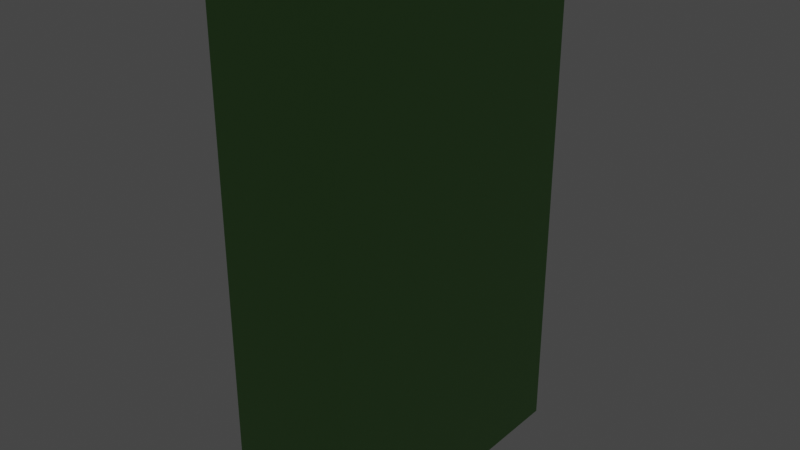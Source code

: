 # Source: window-1.blend  (saved by Blender 3.0.42; exported with 4.5.12 LTS)
import bpy
from mathutils import Matrix  # noqa: F401  (used for matrix-valued properties, if any)

bpy.ops.wm.read_factory_settings(use_empty=True)
scene = bpy.context.scene
scene.name = 'Scene'

# ---- collections
col_collection = bpy.data.collections.new('Collection'); scene.collection.children.link(col_collection)

# ---- materials (node trees are filled in below, after node groups)
mat_material_001 = bpy.data.materials.new('Material.001')
mat_material_001.use_transparent_shadow = False
mat_material_002 = bpy.data.materials.new('Material.002')
mat_material_002.use_transparent_shadow = False
mat_material_003 = bpy.data.materials.new('Material.003')
mat_material_003.use_transparent_shadow = False
mat_material_004 = bpy.data.materials.new('Material.004')
mat_material_004.use_transparent_shadow = False

# ---- material node trees
mat_material_001.use_nodes = True; mat_material_001.node_tree.nodes.clear()
_N = mat_material_001.node_tree.nodes; _L = mat_material_001.node_tree.links
n0 = _N.new('ShaderNodeBsdfPrincipled'); n0.name = 'Principled BSDF'; n0.location = (10, 300)
n0.distribution = 'GGX'
n0.subsurface_method = 'RANDOM_WALK_SKIN'
n0.inputs[3].default_value = 1.45
n0.inputs[27].default_value = (0.0, 0.0, 0.0, 1.0)
n0.inputs[28].default_value = 1.0
n1 = _N.new('ShaderNodeOutputMaterial'); n1.name = 'Material Output'; n1.location = (300, 300)
_L.new(n0.outputs[0], n1.inputs[0])
n1.is_active_output = True
mat_material_002.use_nodes = True; mat_material_002.node_tree.nodes.clear()
_N = mat_material_002.node_tree.nodes; _L = mat_material_002.node_tree.links
n0 = _N.new('ShaderNodeBsdfPrincipled'); n0.name = 'Principled BSDF'; n0.location = (10, 300)
n0.distribution = 'GGX'
n0.subsurface_method = 'RANDOM_WALK_SKIN'
n0.inputs[0].default_value = (1.0, 0.6223, 0.2103, 1.0)
n0.inputs[3].default_value = 1.45
n0.inputs[27].default_value = (1.0, 0.5366, 0.03833, 1.0)
n0.inputs[28].default_value = 2.0
n1 = _N.new('ShaderNodeOutputMaterial'); n1.name = 'Material Output'; n1.location = (300, 300)
_L.new(n0.outputs[0], n1.inputs[0])
n1.is_active_output = True
mat_material_003.use_nodes = True; mat_material_003.node_tree.nodes.clear()
_N = mat_material_003.node_tree.nodes; _L = mat_material_003.node_tree.links
n0 = _N.new('ShaderNodeBsdfPrincipled'); n0.name = 'Principled BSDF'; n0.location = (10, 300)
n0.distribution = 'GGX'
n0.subsurface_method = 'RANDOM_WALK_SKIN'
n0.inputs[0].default_value = (0.0, 0.0, 0.0, 1.0)
n0.inputs[3].default_value = 1.45
n0.inputs[27].default_value = (0.0, 0.0, 0.0, 1.0)
n0.inputs[28].default_value = 1.0
n1 = _N.new('ShaderNodeOutputMaterial'); n1.name = 'Material Output'; n1.location = (300, 300)
_L.new(n0.outputs[0], n1.inputs[0])
n1.is_active_output = True
mat_material_004.use_nodes = True; mat_material_004.node_tree.nodes.clear()
_N = mat_material_004.node_tree.nodes; _L = mat_material_004.node_tree.links
n0 = _N.new('ShaderNodeBsdfPrincipled'); n0.name = 'Principled BSDF'; n0.location = (10, 300)
n0.distribution = 'GGX'
n0.subsurface_method = 'RANDOM_WALK_SKIN'
n0.inputs[0].default_value = (0.1476, 0.3506, 0.09633, 1.0)
n0.inputs[3].default_value = 1.45
n0.inputs[27].default_value = (0.0, 0.0, 0.0, 1.0)
n0.inputs[28].default_value = 1.0
n1 = _N.new('ShaderNodeOutputMaterial'); n1.name = 'Material Output'; n1.location = (300, 300)
_L.new(n0.outputs[0], n1.inputs[0])
n1.is_active_output = True

# ---- world
world_world = bpy.data.worlds.new('World'); scene.world = world_world
world_world.use_nodes = True; world_world.node_tree.nodes.clear()
_N = world_world.node_tree.nodes; _L = world_world.node_tree.links
n0 = _N.new('ShaderNodeOutputWorld'); n0.name = 'World Output'; n0.location = (300, 300)
n1 = _N.new('ShaderNodeBackground'); n1.name = 'Background'; n1.location = (10, 300)
n1.inputs[0].default_value = (0.05088, 0.05088, 0.05088, 1.0)
_L.new(n1.outputs[0], n0.inputs[0])
n0.is_active_output = True
world_world.color = (0.05088, 0.05088, 0.05088)
world_world.use_sun_shadow = False
world_world.sun_shadow_jitter_overblur = 0.0

# ---- meshes
me_cube_001 = bpy.data.meshes.new('Cube.001')
me_cube_001.from_pydata([(-1.503, -1.382, 0.6606), (-1.503, -1.382, 5.451), (-1.503, 1.382, 0.6606), (-1.503, 1.382, 5.451), (-0.2047, -1.532, 0.4007), (-0.2047, -1.532, 5.711), (-0.2047, 1.532, 0.4007), (-0.2047, 1.532, 5.711), (-1.503, 1.532, 0.4007), (-1.503, -1.532, 0.4007), (-1.503, -1.532, 5.711), (-1.503, 1.532, 5.711), (-1.234, 1.382, 0.6606), (-1.234, -1.382, 0.6606), (-1.234, -1.382, 5.451), (-1.234, 1.382, 5.451), (-1.234, -1.114e-09, 0.6606), (-1.234, -1.382, 3.056), (-1.234, -1.114e-09, 5.451), (-1.234, 1.382, 3.056), (-1.234, -1.114e-09, 3.056), (-1.234, 0.1455, 3.213), (-1.234, 0.1455, 5.199), (-1.234, 1.237, 5.199), (-1.234, 1.237, 3.213), (-1.234, 0.1455, 0.9128), (-1.234, 0.1455, 2.898), (-1.234, 1.237, 2.898), (-1.234, 1.237, 0.9128), (-1.234, -1.237, 0.9128), (-1.234, -1.237, 2.898), (-1.234, -0.1455, 2.898), (-1.234, -0.1455, 0.9128), (-1.234, -1.237, 3.213), (-1.234, -1.237, 5.199), (-1.234, -0.1455, 5.199), (-1.234, -0.1455, 3.213)], [], [(2, 0, 13, 16, 12), (8, 11, 7, 6), (6, 7, 5, 4), (4, 5, 10, 9), (8, 6, 4, 9), (7, 11, 10, 5), (0, 2, 8, 9), (1, 0, 9, 10), (3, 1, 10, 11), (2, 3, 11, 8), (21, 22, 23, 24), (3, 2, 12, 19, 15), (0, 1, 14, 17, 13), (1, 3, 15, 18, 14), (25, 26, 27, 28), (29, 30, 31, 32), (33, 34, 35, 36), (20, 18, 22, 21), (18, 15, 23, 22), (15, 19, 24, 23), (19, 20, 21, 24), (16, 20, 26, 25), (20, 19, 27, 26), (19, 12, 28, 27), (12, 16, 25, 28), (13, 17, 30, 29), (17, 20, 31, 30), (20, 16, 32, 31), (16, 13, 29, 32), (17, 14, 34, 33), (14, 18, 35, 34), (18, 20, 36, 35), (20, 17, 33, 36)])
me_cube_001.polygons.foreach_set('material_index', [3, 3, 3, 3, 3, 3, 3, 3, 3, 3, 1, 3, 3, 3, 1, 1, 1, 2, 2, 2, 2, 2, 2, 2, 2, 2, 2, 2, 2, 2, 2, 2, 2])
_uv = me_cube_001.uv_layers.new(name='UVMap')
_uv.uv.foreach_set('vector', [0.3872, 0.2378, 0.3872, 0.01224, 0.3872, 0.01224, 0.3872, 0.125, 0.3872, 0.2378, 0.375, 0.25, 0.625, 0.25, 0.625, 0.5, 0.375, 0.5, 0.375, 0.5, 0.625, 0.5, 0.625, 0.75, 0.375, 0.75, 0.375, 0.75, 0.625, 0.75, 0.625, 1.0, 0.375, 1.0, 0.125, 0.5, 0.375, 0.5, 0.375, 0.75, 0.125, 0.75, 0.625, 0.5, 0.875, 0.5, 0.875, 0.75, 0.625, 0.75, 0.3872, 0.01224, 0.3872, 0.2378, 0.375, 0.25, 0.375, 0.0, 0.6128, 0.01224, 0.3872, 0.01224, 0.375, 0.0, 0.625, 0.0, 0.6128, 0.2378, 0.6128, 0.01224, 0.625, 0.0, 0.625, 0.25, 0.3872, 0.2378, 0.6128, 0.2378, 0.625, 0.25, 0.375, 0.25, 0.5119, 0.1369, 0.6009, 0.1369, 0.6009, 0.2259, 0.5119, 0.2259, 0.6128, 0.2378, 0.3872, 0.2378, 0.3872, 0.2378, 0.5, 0.2378, 0.6128, 0.2378, 0.3872, 0.01224, 0.6128, 0.01224, 0.6128, 0.01224, 0.5, 0.01224, 0.3872, 0.01224, 0.6128, 0.01224, 0.6128, 0.2378, 0.6128, 0.2378, 0.6128, 0.125, 0.6128, 0.01224, 0.3991, 0.1369, 0.4881, 0.1369, 0.4881, 0.2259, 0.3991, 0.2259, 0.3991, 0.02411, 0.4881, 0.02411, 0.4881, 0.1131, 0.3991, 0.1131, 0.5119, 0.02411, 0.6009, 0.02411, 0.6009, 0.1131, 0.5119, 0.1131, 0.5, 0.125, 0.6128, 0.125, 0.6009, 0.1369, 0.5119, 0.1369, 0.6128, 0.125, 0.6128, 0.2378, 0.6009, 0.2259, 0.6009, 0.1369, 0.6128, 0.2378, 0.5, 0.2378, 0.5119, 0.2259, 0.6009, 0.2259, 0.5, 0.2378, 0.5, 0.125, 0.5119, 0.1369, 0.5119, 0.2259, 0.3872, 0.125, 0.5, 0.125, 0.4881, 0.1369, 0.3991, 0.1369, 0.5, 0.125, 0.5, 0.2378, 0.4881, 0.2259, 0.4881, 0.1369, 0.5, 0.2378, 0.3872, 0.2378, 0.3991, 0.2259, 0.4881, 0.2259, 0.3872, 0.2378, 0.3872, 0.125, 0.3991, 0.1369, 0.3991, 0.2259, 0.3872, 0.01224, 0.5, 0.01224, 0.4881, 0.02411, 0.3991, 0.02411, 0.5, 0.01224, 0.5, 0.125, 0.4881, 0.1131, 0.4881, 0.02411, 0.5, 0.125, 0.3872, 0.125, 0.3991, 0.1131, 0.4881, 0.1131, 0.3872, 0.125, 0.3872, 0.01224, 0.3991, 0.02411, 0.3991, 0.1131, 0.5, 0.01224, 0.6128, 0.01224, 0.6009, 0.02411, 0.5119, 0.02411, 0.6128, 0.01224, 0.6128, 0.125, 0.6009, 0.1131, 0.6009, 0.02411, 0.6128, 0.125, 0.5, 0.125, 0.5119, 0.1131, 0.6009, 0.1131, 0.5, 0.125, 0.5, 0.01224, 0.5119, 0.02411, 0.5119, 0.1131])
me_cube_001.materials.append(mat_material_001)
me_cube_001.materials.append(mat_material_002)
me_cube_001.materials.append(mat_material_003)
me_cube_001.materials.append(mat_material_004)
me_cube_001.use_remesh_fix_poles = True
me_cube_001.use_remesh_preserve_attributes = False
me_cube_001.update()

# ---- objects
ob_cube = bpy.data.objects.new('Cube', me_cube_001)

# ---- transforms, parenting, visibility, modifiers, constraints
ob_cube.location = (-1.192e-07, 0.0, 0.0)

# ---- collection membership
col_collection.objects.link(ob_cube)

# ---- scene / render settings (as saved in the file)
scene.frame_start = 1; scene.frame_end = 250; scene.frame_set(1)
scene.render.engine = 'BLENDER_EEVEE_NEXT'
scene.cycles.sampling_pattern = 'TABULATED_SOBOL'
scene.cycles.use_light_tree = False
scene.view_settings.view_transform = 'Filmic'
bpy.context.view_layer.update()

# ---- added for rendering (the .blend has no active camera): camera
cam_auto = bpy.data.cameras.new('AutoCamera')
cam_auto.lens = 50.0
cam_auto.sensor_width = 36.0
cam_auto.clip_end = 1000.0
ob_auto_camera = bpy.data.objects.new('AutoCamera', cam_auto)
scene.collection.objects.link(ob_auto_camera)
ob_auto_camera.location = (4.94406, -6.95762, 7.69413)
ob_auto_camera.rotation_euler = (1.09748, -7.21219e-08, 0.694738)
scene.camera = ob_auto_camera
bpy.context.view_layer.update()
